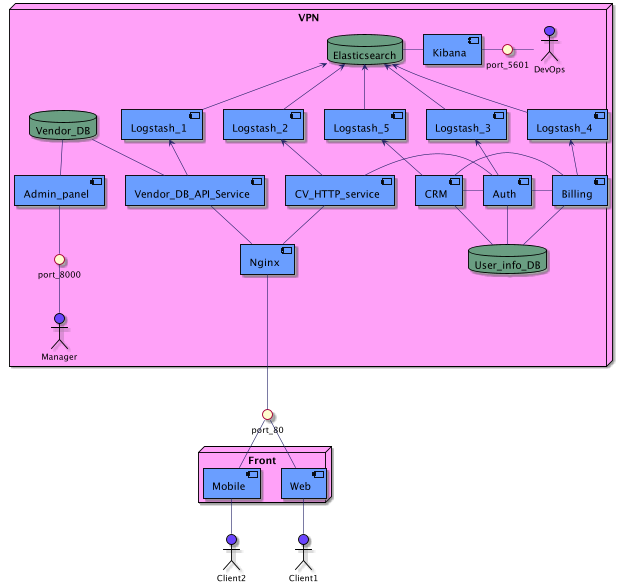

The diagram above was rendered by PlantUML. Its source (embedded in the PNG):
@startuml
skinparam component {
    FontColor          black
    AttributeFontColor black
    FontSize           17
    AttributeFontSize  15
    AttributeFontname  Droid Sans Mono
    BackgroundColor    #6A9EFF
    BorderColor        black
    ArrowColor         #222266
}

skinparam database {
    FontColor          black
    AttributeFontColor black
    FontSize           17
    AttributeFontSize  15
    AttributeFontname  Droid Sans Mono
    BackgroundColor    #6A9E82
    BorderColor        black
    ArrowColor         #222266
}

skinparam actor {
    BackgroundColor    #6A44ff
    BorderColor        black
    ArrowColor         #222266
}

skinparam node {
    FontColor          black
    AttributeFontColor black
    FontSize           17
    AttributeFontSize  15
    AttributeFontname  Droid Sans Mono
    BackgroundColor    #FFA1F8
    BorderColor        black
    ArrowColor         #222266
}

node "VPN"{
    database Elasticsearch
    database Vendor_DB
    database User_info_DB

    component Logstash_1
    component Logstash_2
    component Logstash_3
    component Logstash_4
    component Logstash_5

    component Kibana
    component Admin_panel
    component Vendor_DB_API_Service
    component CV_HTTP_service
    component Nginx
    component Auth
    component Billing
    component CRM

    interface port_8000
    interface port_5601

    actor Manager
    actor DevOps

    Admin_panel -up- Vendor_DB
    Admin_panel -down- port_8000

    Vendor_DB_API_Service -up- Vendor_DB
    Vendor_DB_API_Service -down- Nginx
    Vendor_DB_API_Service -up-> Logstash_1

    CV_HTTP_service -down- Nginx
    CV_HTTP_service -right- Auth
    CV_HTTP_service -up-> Logstash_2

    Auth -down- User_info_DB
    Auth -right- Billing
    Auth -left- CRM
    Auth -up-> Logstash_3

    Billing -down- User_info_DB
    Billing -up-> Logstash_4

    CRM -down- User_info_DB
    CRM -right- Billing
    CRM -up-> Logstash_5

    Logstash_1 -up-> Elasticsearch
    Logstash_2 -up-> Elasticsearch
    Logstash_3 -up-> Elasticsearch
    Logstash_4 -up-> Elasticsearch
    Logstash_5 -up-> Elasticsearch

    Elasticsearch -right- Kibana

    Kibana -right- port_5601

    DevOps -left- port_5601

    Manager -up- port_8000
}

interface port_80
port_80 -up-- Nginx


node "Front"{
    [Web] -up- port_80
    [Mobile] -up- port_80
}

actor Client1
actor Client2

Client1 -up- Web
Client2 -up- Mobile
@enduml